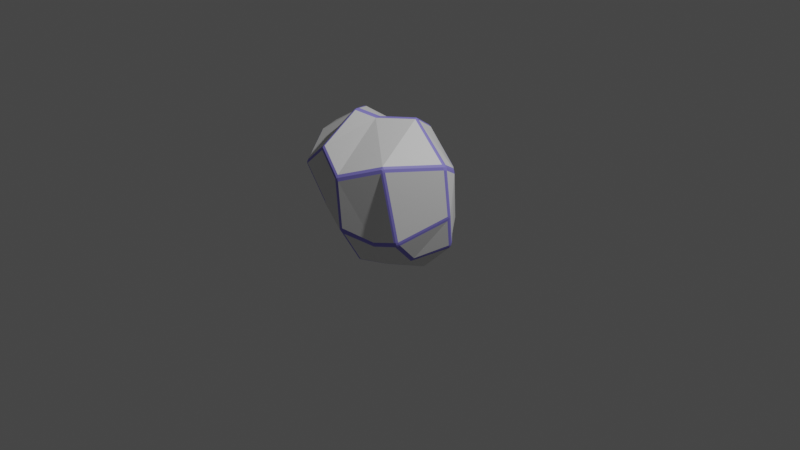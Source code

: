 # Source: stone.blend  (saved by Blender 2.93.21; exported with 4.5.12 LTS)
import bpy
from mathutils import Matrix  # noqa: F401  (used for matrix-valued properties, if any)

bpy.ops.wm.read_factory_settings(use_empty=True)
scene = bpy.context.scene
scene.name = 'Scene'

# ---- collections
col_collection = bpy.data.collections.new('Collection'); scene.collection.children.link(col_collection)

# ---- materials (node trees are filled in below, after node groups)
mat_mat_stone = bpy.data.materials.new('MAT_STONE')
mat_mat_stone.use_transparent_shadow = False
mat_mat_stone_edge = bpy.data.materials.new('MAT_STONE_EDGE')
mat_mat_stone_edge.use_transparent_shadow = False

# ---- material node trees
mat_mat_stone.use_nodes = True; mat_mat_stone.node_tree.nodes.clear()
_N = mat_mat_stone.node_tree.nodes; _L = mat_mat_stone.node_tree.links
n0 = _N.new('ShaderNodeBsdfPrincipled'); n0.name = 'Principled BSDF'; n0.location = (10, 300)
n0.distribution = 'GGX'
n0.subsurface_method = 'BURLEY'
n0.inputs[3].default_value = 1.45
n0.inputs[27].default_value = (0.0, 0.0, 0.0, 1.0)
n0.inputs[28].default_value = 1.0
n1 = _N.new('ShaderNodeOutputMaterial'); n1.name = 'Material Output'; n1.location = (300, 300)
_L.new(n0.outputs[0], n1.inputs[0])
n1.is_active_output = True
mat_mat_stone_edge.use_nodes = True; mat_mat_stone_edge.node_tree.nodes.clear()
_N = mat_mat_stone_edge.node_tree.nodes; _L = mat_mat_stone_edge.node_tree.links
n0 = _N.new('ShaderNodeBsdfPrincipled'); n0.name = 'Principled BSDF'; n0.location = (10, 300)
n0.distribution = 'GGX'
n0.subsurface_method = 'BURLEY'
n0.inputs[0].default_value = (0.2792, 0.2461, 0.8, 1.0)
n0.inputs[3].default_value = 1.45
n0.inputs[27].default_value = (0.0, 0.0, 0.0, 1.0)
n0.inputs[28].default_value = 1.0
n1 = _N.new('ShaderNodeOutputMaterial'); n1.name = 'Material Output'; n1.location = (300, 300)
_L.new(n0.outputs[0], n1.inputs[0])
n1.is_active_output = True

# ---- world
world_world = bpy.data.worlds.new('World'); scene.world = world_world
world_world.use_nodes = True; world_world.node_tree.nodes.clear()
_N = world_world.node_tree.nodes; _L = world_world.node_tree.links
n0 = _N.new('ShaderNodeOutputWorld'); n0.name = 'World Output'; n0.location = (300, 300)
n1 = _N.new('ShaderNodeBackground'); n1.name = 'Background'; n1.location = (10, 300)
n1.inputs[0].default_value = (0.05088, 0.05088, 0.05088, 1.0)
_L.new(n1.outputs[0], n0.inputs[0])
n0.is_active_output = True
world_world.color = (0.05088, 0.05088, 0.05088)
world_world.use_sun_shadow = False
world_world.sun_shadow_jitter_overblur = 0.0

# ---- cameras
cam_camera = bpy.data.cameras.new('Camera')
cam_camera.clip_end = 100.0
cam_camera.ortho_scale = 7.314

# ---- lights
light_light = bpy.data.lights.new('Light', 'POINT')
light_light.transmission_factor = 0.0
light_light.energy = 1000.0
light_light.shadow_soft_size = 0.1
light_light.shadow_maximum_resolution = 0.006
light_light.use_absolute_resolution = True

# ---- meshes
me_cube_001 = bpy.data.meshes.new('Cube.001')
me_cube_001.from_pydata([(0.1461, 0.6786, -0.4298), (-1.212, -0.4952, -0.245), (-1.435, 0.5479, -0.1441), (-1.535, 0.4144, -0.1224), (-1.527, 0.4647, -0.1136), (0.4165, 0.1822, 1.536), (0.3322, 0.1737, 1.561), (0.4133, 0.1011, 1.565), (0.3714, 0.1813, 1.556), (0.3897, 0.1523, 1.566), (0.3736, 0.1367, 1.572), (0.4189, 0.1437, 1.559), (-1.882, -0.2965, 0.07661), (-1.851, -0.2266, 0.01869), (-1.834, -0.2653, 0.00412), (-1.829, -0.2991, 0.009523), (-1.841, -0.3204, 0.0401), (-1.864, -0.3202, 0.0619), (-1.87, -0.2713, 0.03943), (-2.017, 0.1612, 0.1681), (-2.064, 0.1277, 0.2401), (-2.07, 0.1538, 0.2994), (-2.028, 0.2173, 0.2348), (-2.047, 0.1435, 0.1992), (-2.057, 0.1725, 0.2257), (-2.07, 0.1401, 0.2687), (-2.056, 0.1906, 0.267), (-2.029, 0.1954, 0.1955), (-1.878, -0.2903, 1.279), (-1.876, -0.1933, 1.263), (-1.877, -0.2406, 1.281), (-2.062, -0.5351, 1.085), (-2.024, -0.5205, 1.166), (-2.068, -0.4846, 1.11), (-2.054, -0.5385, 1.132), (-2.059, -0.5248, 1.129), (-2.046, -0.5053, 1.148), (-2.068, -0.5109, 1.097), (-1.969, 0.3243, 0.7004), (-2.01, 0.2516, 0.7449), (-1.998, 0.2913, 0.721), (-1.485, 0.4597, 1.282), (-1.417, 0.5352, 1.215), (-1.506, 0.5145, 1.185), (-1.451, 0.503, 1.255), (-1.474, 0.5071, 1.24), (-1.463, 0.5298, 1.202), (-1.501, 0.4913, 1.237), (-1.231, 0.8394, 0.5606), (-1.299, 0.8269, 0.4892), (-1.266, 0.8437, 0.5196), (-0.9958, 1.16, 0.038), (-0.9148, 1.21, 0.08034), (-0.9602, 1.194, 0.0581), (-0.5357, 1.319, -0.0558), (-0.4094, 1.313, -0.06077), (-0.5264, 1.293, -0.1231), (-0.4722, 1.322, -0.05822), (-0.4975, 1.319, -0.0879), (-0.4673, 1.309, -0.09837), (-0.5351, 1.315, -0.09249), (-0.09624, 0.7501, 1.278), (-0.04236, 0.8001, 1.232), (-0.1272, 0.8143, 1.215), (-0.07057, 0.7765, 1.263), (-0.08923, 0.7938, 1.251), (-0.08348, 0.8131, 1.228), (-0.1139, 0.7865, 1.252), (0.05171, 1.278, 0.5482), (0.1414, 1.274, 0.5237), (0.1002, 1.286, 0.539), (0.6087, 0.9524, -0.1757), (0.6522, 0.9679, -0.09868), (0.6391, 0.9674, -0.1434), (0.7098, 0.7443, 0.7607), (0.72, 0.7845, 0.6695), (0.6872, 0.8037, 0.7116), (0.6828, 0.7735, 0.75), (0.7188, 0.7675, 0.7181), (1.2, 0.4751, 0.8926), (1.24, 0.4866, 0.8097), (1.227, 0.4848, 0.855), (1.48, 0.1211, 0.9877), (1.41, 0.1407, 1.054), (1.403, 0.05487, 1.079), (1.466, 0.0569, 1.003), (1.45, 0.1354, 1.024), (1.457, 0.09534, 1.039), (1.41, 0.09889, 1.074), (1.441, 0.05191, 1.047), (1.482, 0.09343, 0.9954), (1.6, 0.1439, 0.3341), (1.589, 0.08117, 0.3279), (1.577, 0.08869, 0.2572), (1.603, 0.1171, 0.3329), (1.601, 0.1103, 0.3066), (1.587, 0.08256, 0.2914), (1.602, 0.1197, 0.2991), (0.776, -0.8946, 1.16), (0.7819, -0.9392, 1.072), (0.8468, -0.8835, 1.084), (0.7846, -0.9286, 1.125), (0.8043, -0.9192, 1.117), (0.815, -0.9203, 1.078), (0.8185, -0.8931, 1.128), (1.027, -0.8097, 0.05485), (1.016, -0.7696, -0.0235), (1.101, -0.712, 0.002192), (1.094, -0.753, 0.06226), (1.023, -0.7964, 0.01101), (1.065, -0.7752, 0.01848), (1.062, -0.7459, -0.01694), (1.102, -0.7349, 0.03126), (1.061, -0.7904, 0.05853), (0.4286, -0.883, -0.1065), (0.4634, -0.9191, -0.02684), (0.4495, -0.9067, -0.07114), (-0.1112, -1.394, 0.9429), (-0.02852, -1.386, 0.9176), (-0.07009, -1.361, 1.004), (-0.06589, -1.397, 0.9282), (-0.06487, -1.395, 0.9624), (-0.04435, -1.386, 0.9687), (-0.09009, -1.39, 0.9801), (-0.08418, -1.244, 0.08532), (-0.08025, -1.291, 0.1842), (-0.1671, -1.292, 0.1507), (-0.07988, -1.272, 0.1324), (-0.1102, -1.286, 0.1398), (-0.1197, -1.299, 0.1678), (-0.1244, -1.271, 0.1135), (-0.7396, -1.237, 1.283), (-0.7988, -1.235, 1.274), (-0.7805, -1.271, 1.221), (-0.7658, -1.238, 1.283), (-0.7694, -1.262, 1.264), (-0.792, -1.264, 1.249), (-0.7595, -1.267, 1.259), (-1.18, -1.018, 0.3293), (-1.237, -0.9666, 0.2643), (-1.204, -0.9687, 0.2413), (-1.164, -0.996, 0.2469), (-1.155, -1.017, 0.2713), (-1.162, -1.018, 0.302), (-1.206, -0.9971, 0.2887), (-1.562, -1.159, 0.8663), (-1.597, -1.118, 0.9108), (-1.641, -1.115, 0.831), (-1.581, -1.15, 0.8911), (-1.61, -1.143, 0.8717), (-1.629, -1.126, 0.8762), (-1.603, -1.143, 0.846), (1.049, 0.5677, -0.327), (1.002, 0.5355, -0.4084), (1.031, 0.5599, -0.3767), (-1.177, 0.5836, -0.3528), (-1.103, 0.6987, -0.3478), (-1.144, 0.6441, -0.3572), (1.485, 0.2017, -0.1708), (1.452, 0.2378, -0.227), (1.501, 0.2662, -0.1354), (1.473, 0.2163, -0.1994), (1.493, 0.2413, -0.182), (1.483, 0.2589, -0.1883), (1.505, 0.2386, -0.1526), (0.8123, 0.02681, -0.6011), (0.7614, 0.09603, -0.6165), (0.813, 0.1077, -0.6066), (0.8346, 0.07711, -0.6007), (0.7893, 0.06342, -0.6159), (-0.09113, -0.1968, -0.685), (-0.05993, -0.2698, -0.6661), (-0.1633, -0.2549, -0.6733), (-0.07538, -0.2325, -0.6839), (-0.1047, -0.2413, -0.6845), (-0.1106, -0.2653, -0.6769), (-0.1299, -0.2269, -0.684), (1.045, -0.3411, -0.3117), (0.9568, -0.3569, -0.3702), (1.004, -0.3578, -0.3448), (-1.053, 0.1197, -0.4643), (-0.9614, 0.1685, -0.485), (-1.011, 0.1437, -0.4801), (-0.2772, -0.8012, -0.4634), (-0.1794, -0.8206, -0.452), (-0.2275, -0.812, -0.4668), (-0.7246, 0.6176, 1.144), (-0.6776, 0.5549, 1.207), (-0.7036, 0.5899, 1.18), (-1.198, 0.003489, 1.529), (-1.223, -0.09665, 1.528), (-1.211, -0.04498, 1.539), (-0.3407, -0.2201, 1.558), (-0.3365, -0.3256, 1.556), (-0.3404, -0.2752, 1.566), (-0.7717, -0.516, 1.642), (-0.7844, -0.4217, 1.65), (-0.8317, -0.5089, 1.635), (-0.7763, -0.4693, 1.653), (-0.7953, -0.482, 1.653), (-0.8099, -0.464, 1.651), (-0.7985, -0.515, 1.643)], [], [(98, 7, 193), (155, 180, 3), (41, 29, 189), (32, 146, 190), (63, 68, 186), (31, 20, 12), (72, 69, 76, 75), (62, 5, 74, 77), (106, 114, 171), (98, 193, 119), (117, 133, 138, 143), (2, 38, 49), (41, 189, 187), (49, 51, 2), (180, 14, 13, 3), (28, 32, 190), (192, 6, 187), (80, 72, 75), (160, 152, 80), (82, 91, 80), (85, 108, 92), (91, 160, 80), (71, 153, 0), (93, 177, 158), (115, 105, 99), (100, 108, 85), (171, 165, 178), (107, 177, 93), (106, 171, 178), (124, 184, 114), (166, 170, 0), (118, 125, 115), (79, 74, 5), (99, 118, 115), (141, 140, 1, 183), (143, 142, 126, 117), (153, 167, 166, 0), (180, 172, 1), (189, 192, 187), (68, 54, 52), (183, 1, 172), (178, 165, 168, 159), (38, 43, 49), (131, 193, 195), (29, 41, 39), (159, 168, 167, 153), (6, 61, 187), (5, 83, 79), (196, 192, 189), (48, 42, 186), (0, 56, 71), (39, 33, 29), (180, 1, 15, 14), (21, 33, 39), (48, 186, 68), (72, 55, 69), (77, 76, 69, 62), (51, 56, 156), (52, 48, 68), (0, 181, 156), (170, 181, 0), (72, 80, 152), (156, 56, 0), (1, 140, 139, 16, 15), (51, 156, 2), (2, 22, 38), (84, 7, 98), (139, 147, 17, 16), (31, 12, 17, 147), (146, 197, 190), (133, 145, 138), (183, 126, 142, 141), (131, 119, 193), (146, 132, 197), (114, 184, 171), (5, 8, 9, 11), (6, 10, 9, 8), (7, 11, 9, 10), (12, 18, 13, 14, 15, 16, 17), (19, 23, 24, 27), (20, 25, 24, 23), (21, 26, 24, 25), (22, 27, 24, 26), (31, 34, 35, 37), (32, 36, 35, 34), (33, 37, 35, 36), (41, 44, 45, 47), (42, 46, 45, 44), (43, 47, 45, 46), (54, 57, 58, 60), (55, 59, 58, 57), (56, 60, 58, 59), (61, 64, 65, 67), (62, 66, 65, 64), (63, 67, 65, 66), (74, 78, 75, 76, 77), (82, 86, 87, 90), (83, 88, 87, 86), (84, 89, 87, 88), (85, 90, 87, 89), (91, 94, 95, 97), (92, 96, 95, 94), (93, 97, 95, 96), (98, 101, 102, 104), (99, 103, 102, 101), (100, 104, 102, 103), (105, 109, 110, 113), (106, 111, 110, 109), (107, 112, 110, 111), (108, 113, 110, 112), (117, 120, 121, 123), (118, 122, 121, 120), (119, 123, 121, 122), (124, 127, 128, 130), (125, 129, 128, 127), (126, 130, 128, 129), (131, 134, 135, 137), (132, 136, 135, 134), (133, 137, 135, 136), (138, 144, 139, 140, 141, 142, 143), (145, 148, 149, 151), (146, 150, 149, 148), (147, 151, 149, 150), (158, 161, 162, 164), (159, 163, 162, 161), (160, 164, 162, 163), (165, 169, 166, 167, 168), (170, 173, 174, 176), (171, 175, 174, 173), (172, 176, 174, 175), (195, 198, 199, 201), (196, 200, 199, 198), (197, 201, 199, 200), (19, 13, 18, 23), (23, 18, 12, 20), (39, 41, 47, 40), (40, 47, 43, 38), (74, 79, 81, 78), (78, 81, 80, 75), (160, 91, 97, 164), (164, 97, 93, 158), (91, 82, 90, 94), (94, 90, 85, 92), (83, 5, 11, 88), (88, 11, 7, 84), (84, 98, 104, 89), (89, 104, 100, 85), (108, 100, 103, 113), (113, 103, 99, 105), (115, 125, 127, 116), (116, 127, 124, 114), (119, 131, 137, 123), (123, 137, 133, 117), (72, 152, 154, 73), (73, 154, 153, 71), (6, 192, 194, 10), (10, 194, 193, 7), (192, 196, 198, 194), (194, 198, 195, 193), (69, 55, 57, 70), (70, 57, 54, 68), (49, 43, 46, 50), (50, 46, 42, 48), (172, 180, 182, 176), (176, 182, 181, 170), (20, 31, 37, 25), (25, 37, 33, 21), (63, 186, 188, 67), (67, 188, 187, 61), (38, 22, 26, 40), (40, 26, 21, 39), (117, 126, 129, 120), (120, 129, 125, 118), (145, 133, 136, 148), (148, 136, 132, 146), (71, 56, 59, 73), (73, 59, 55, 72), (170, 166, 169, 173), (173, 169, 165, 171), (56, 51, 53, 60), (60, 53, 52, 54), (3, 19, 27, 4), (4, 27, 22, 2), (98, 119, 122, 101), (101, 122, 118, 99), (196, 189, 191, 200), (200, 191, 190, 197), (197, 132, 134, 201), (201, 134, 131, 195), (184, 124, 130, 185), (185, 130, 126, 183), (62, 69, 70, 66), (66, 70, 68, 63), (114, 106, 109, 116), (116, 109, 105, 115), (51, 49, 50, 53), (53, 50, 48, 52), (2, 156, 157, 4), (4, 157, 155, 3), (32, 28, 30, 36), (36, 30, 29, 33), (82, 80, 81, 86), (86, 81, 79, 83), (92, 108, 112, 96), (96, 112, 107, 93), (158, 177, 179, 161), (161, 179, 178, 159), (177, 107, 111, 179), (179, 111, 106, 178), (159, 153, 154, 163), (163, 154, 152, 160), (183, 172, 175, 185), (185, 175, 171, 184), (156, 181, 182, 157), (157, 182, 180, 155), (28, 190, 191, 30), (30, 191, 189, 29), (61, 6, 8, 64), (64, 8, 5, 62), (41, 187, 188, 44), (44, 188, 186, 42), (31, 147, 150, 34), (34, 150, 146, 32), (147, 139, 144, 151), (151, 144, 138, 145), (19, 3, 13)])
me_cube_001.polygons.foreach_set('material_index', [0, 0, 0, 0, 0, 0, 0, 0, 0, 0, 0, 0, 0, 0, 0, 0, 0, 0, 0, 0, 0, 0, 0, 0, 0, 0, 0, 0, 0, 0, 0, 0, 0, 0, 0, 0, 0, 0, 0, 0, 0, 0, 0, 0, 0, 0, 0, 0, 0, 0, 0, 0, 0, 0, 0, 0, 0, 0, 0, 0, 0, 0, 0, 0, 0, 0, 0, 0, 0, 0, 0, 0, 0, 0, 0, 1, 1, 1, 1, 1, 1, 1, 1, 1, 1, 1, 1, 1, 1, 1, 1, 1, 1, 1, 1, 1, 1, 1, 1, 1, 1, 1, 1, 1, 1, 1, 1, 1, 1, 1, 1, 1, 1, 1, 1, 1, 1, 1, 1, 1, 1, 1, 1, 1, 1, 1, 1, 1, 1, 1, 1, 1, 1, 1, 1, 1, 1, 1, 1, 1, 1, 1, 1, 1, 1, 1, 1, 1, 1, 1, 1, 1, 1, 1, 1, 1, 1, 1, 1, 1, 1, 1, 1, 1, 1, 1, 1, 1, 1, 1, 1, 1, 1, 1, 1, 1, 1, 1, 1, 1, 1, 1, 1, 1, 1, 1, 1, 1, 1, 1, 1, 1, 1, 1, 1, 1, 1, 1, 1, 1, 1, 1, 1, 1, 1, 1, 1, 1, 1, 1, 1, 1, 1, 1, 1, 1, 1, 1, 1, 1, 1, 1, 1, 1, 1, 0])
_uv = me_cube_001.uv_layers.new(name='UVMap')
_uv.uv.foreach_set('vector', [0.5187, 0.006368, 0.6466, 0.1312, 0.5461, 0.1977, 0.1615, 0.07975, 0.09554, 0.1206, 0.1315, 0.04538, 0.5436, 0.4195, 0.4386, 0.4194, 0.5274, 0.3409, 0.382, 0.414, 0.3179, 0.3109, 0.5137, 0.336, 0.9046, 0.7765, 0.8104, 0.8605, 0.8902, 0.6929, 0.3911, 0.4317, 0.5593, 0.4195, 0.547, 0.4775, 0.2831, 0.6714, 0.2043, 0.7815, 0.1526, 0.6764, 0.158, 0.6693, 0.07978, 0.7871, 0.005517, 0.6847, 0.1426, 0.6699, 0.1456, 0.6756, 0.9359, 0.4318, 0.9961, 0.4719, 1.0, 0.6238, 0.5187, 0.006368, 0.5461, 0.1977, 0.3955, 0.08432, 0.3453, 0.7646, 0.316, 0.6531, 0.4557, 0.6126, 0.4595, 0.616, 0.6888, 0.6319, 0.8168, 0.5372, 0.7938, 0.6691, 0.9097, 0.7099, 0.9336, 0.6238, 0.9972, 0.6595, 0.7938, 0.6691, 0.7301, 0.7469, 0.6888, 0.6319, 0.09554, 0.1206, 0.02639, 0.0454, 0.03186, 0.0413, 0.1315, 0.04538, 0.4281, 0.4116, 0.382, 0.414, 0.5137, 0.336, 0.5587, 0.2068, 0.6497, 0.1481, 0.6014, 0.3194, 0.1204, 0.5804, 0.2831, 0.6714, 0.158, 0.6693, 0.254, 0.501, 0.299, 0.5798, 0.1204, 0.5804, 0.07701, 0.5238, 0.1767, 0.4913, 0.1204, 0.5804, 0.7031, 0.3295, 0.8469, 0.1872, 0.8102, 0.3406, 0.1767, 0.4913, 0.254, 0.501, 0.1204, 0.5804, 0.3059, 0.3206, 0.2534, 0.3935, 0.233, 0.2618, 0.8214, 0.3399, 0.9071, 0.2319, 0.8888, 0.3429, 0.8574, 0.1053, 0.8475, 0.1736, 0.6855, 0.1396, 0.6841, 0.1529, 0.8469, 0.1872, 0.7031, 0.3295, 0.07649, 0.2791, 0.1627, 0.3894, 0.1255, 0.4395, 0.8565, 0.1927, 0.9071, 0.2319, 0.8214, 0.3399, 0.9359, 0.4318, 1.0, 0.6238, 0.9097, 0.5109, 0.4733, 0.7892, 0.5802, 0.7681, 0.5303, 0.8452, 0.1695, 0.3776, 0.08457, 0.2698, 0.233, 0.2618, 0.7046, 0.004926, 0.8203, 0.007744, 0.8574, 0.1053, 0.1076, 0.587, 0.1426, 0.6699, 0.005517, 0.6847, 0.6855, 0.1396, 0.7046, 0.004926, 0.8574, 0.1053, 0.4687, 0.6163, 0.4716, 0.6092, 0.576, 0.5954, 0.583, 0.7536, 0.4595, 0.616, 0.4637, 0.618, 0.4603, 0.7782, 0.3453, 0.7646, 0.2534, 0.3935, 0.174, 0.3847, 0.1695, 0.3776, 0.233, 0.2618, 0.6565, 0.5867, 0.6565, 0.7426, 0.576, 0.5954, 0.5274, 0.3409, 0.5587, 0.2068, 0.6014, 0.3194, 0.8104, 0.8605, 0.7181, 0.8145, 0.7377, 0.7605, 0.583, 0.7536, 0.576, 0.5954, 0.6565, 0.7426, 0.1255, 0.4395, 0.1627, 0.3894, 0.1709, 0.3897, 0.2405, 0.481, 0.8168, 0.5372, 0.8958, 0.5998, 0.7938, 0.6691, 0.3891, 0.1812, 0.5461, 0.1977, 0.5019, 0.2398, 0.8929, 0.4764, 0.9097, 0.5939, 0.8222, 0.5236, 0.2405, 0.481, 0.1709, 0.3897, 0.174, 0.3847, 0.2534, 0.3935, 0.6497, 0.1481, 0.6682, 0.2561, 0.6014, 0.3194, 0.005517, 0.6847, 0.06829, 0.5365, 0.1076, 0.587, 0.513, 0.2491, 0.5587, 0.2068, 0.5274, 0.3409, 0.9972, 0.7983, 0.9205, 0.7176, 0.9964, 0.6752, 0.233, 0.2618, 0.3042, 0.1398, 0.3059, 0.3206, 0.8222, 0.5236, 0.8629, 0.4246, 0.8929, 0.4764, 0.6565, 0.5867, 0.576, 0.5954, 0.556, 0.4874, 0.5595, 0.4848, 0.7505, 0.513, 0.8629, 0.4246, 0.8222, 0.5236, 0.805, 0.6764, 0.8902, 0.6929, 0.8104, 0.8605, 0.2831, 0.6714, 0.3003, 0.8407, 0.2043, 0.7815, 0.1456, 0.6756, 0.1526, 0.6764, 0.2043, 0.7815, 0.07978, 0.7871, 0.7301, 0.7469, 0.707, 0.8134, 0.6597, 0.6871, 0.7377, 0.7605, 0.805, 0.6764, 0.8104, 0.8605, 0.233, 0.2618, 0.1058, 0.1303, 0.1816, 0.08392, 0.08457, 0.2698, 0.1058, 0.1303, 0.233, 0.2618, 0.2831, 0.6714, 0.1204, 0.5804, 0.299, 0.5798, 0.1816, 0.08392, 0.3042, 0.1398, 0.233, 0.2618, 0.576, 0.5954, 0.4716, 0.6092, 0.4685, 0.6035, 0.5501, 0.4861, 0.556, 0.4874, 0.7301, 0.7469, 0.6597, 0.6871, 0.6888, 0.6319, 0.6888, 0.6319, 0.7418, 0.5258, 0.8168, 0.5372, 0.6665, 0.0, 0.6466, 0.1312, 0.5187, 0.006368, 0.4685, 0.6035, 0.3788, 0.5362, 0.5471, 0.4821, 0.5501, 0.4861, 0.3911, 0.4317, 0.547, 0.4775, 0.5471, 0.4821, 0.3788, 0.5362, 0.3179, 0.3109, 0.4984, 0.2485, 0.5137, 0.336, 0.316, 0.6531, 0.3707, 0.5488, 0.4557, 0.6126, 0.583, 0.7536, 0.4603, 0.7782, 0.4637, 0.618, 0.4687, 0.6163, 0.3891, 0.1812, 0.3955, 0.08432, 0.5461, 0.1977, 0.3179, 0.3109, 0.3849, 0.1895, 0.4984, 0.2485, 0.03818, 0.4022, 0.002325, 0.3003, 0.07649, 0.2791, 0.005517, 0.6847, 0.002893, 0.6911, 0.0, 0.6866, 0.0005517, 0.6818, 0.6497, 0.1481, 0.6488, 0.1394, 0.6513, 0.1386, 0.6527, 0.1435, 0.6466, 0.1312, 0.6515, 0.134, 0.6513, 0.1386, 0.6488, 0.1394, 0.547, 0.4775, 0.5541, 0.479, 0.5606, 0.4796, 0.5595, 0.4848, 0.556, 0.4874, 0.5501, 0.4861, 0.5471, 0.4821, 0.7301, 0.5214, 0.7346, 0.5156, 0.7394, 0.5176, 0.7352, 0.5237, 0.7407, 0.5114, 0.7454, 0.5118, 0.7394, 0.5176, 0.7346, 0.5156, 0.7505, 0.513, 0.7463, 0.5192, 0.7394, 0.5176, 0.7454, 0.5118, 0.7418, 0.5258, 0.7352, 0.5237, 0.7394, 0.5176, 0.7463, 0.5192, 0.3911, 0.4317, 0.3845, 0.4314, 0.386, 0.4298, 0.3914, 0.4289, 0.382, 0.414, 0.381, 0.4184, 0.3763, 0.4188, 0.3752, 0.4169, 0.8629, 0.4246, 0.8602, 0.4216, 0.8649, 0.4203, 0.8683, 0.4237, 0.9097, 0.5939, 0.9065, 0.6029, 0.9042, 0.6013, 0.9035, 0.5967, 0.9205, 0.7176, 0.9174, 0.7224, 0.9132, 0.7174, 0.9141, 0.7134, 0.8958, 0.5998, 0.9035, 0.5967, 0.9042, 0.6013, 0.8987, 0.6057, 0.301, 0.858, 0.3009, 0.8499, 0.3056, 0.8521, 0.3065, 0.8566, 0.3003, 0.8407, 0.3065, 0.847, 0.3056, 0.8521, 0.3009, 0.8499, 0.3042, 0.1398, 0.3084, 0.1383, 0.3109, 0.1436, 0.3105, 0.1481, 0.07133, 0.7914, 0.07438, 0.7898, 0.07713, 0.7933, 0.07686, 0.796, 0.07978, 0.7871, 0.08125, 0.7935, 0.07713, 0.7933, 0.07438, 0.7898, 0.08368, 0.799, 0.07686, 0.796, 0.07713, 0.7933, 0.08125, 0.7935, 0.1426, 0.6699, 0.1499, 0.6694, 0.158, 0.6693, 0.1526, 0.6764, 0.1456, 0.6756, 0.07701, 0.5238, 0.07228, 0.53, 0.06841, 0.5262, 0.07477, 0.5215, 0.06829, 0.5365, 0.06367, 0.5336, 0.06841, 0.5262, 0.07228, 0.53, 0.6908, 0.3237, 0.6961, 0.3268, 0.6975, 0.3336, 0.6919, 0.3298, 0.7031, 0.3295, 0.7045, 0.3356, 0.6975, 0.3336, 0.6961, 0.3268, 0.8095, 0.3495, 0.8096, 0.3464, 0.8138, 0.3453, 0.815, 0.3464, 0.8102, 0.3406, 0.816, 0.3404, 0.8138, 0.3453, 0.8096, 0.3464, 0.8214, 0.3399, 0.815, 0.3464, 0.8138, 0.3453, 0.816, 0.3404, 0.6718, 0.1451, 0.6772, 0.1415, 0.6787, 0.1445, 0.6771, 0.1492, 0.6855, 0.1396, 0.6848, 0.1452, 0.6787, 0.1445, 0.6772, 0.1415, 0.6841, 0.1529, 0.6771, 0.1492, 0.6787, 0.1445, 0.6848, 0.1452, 0.8475, 0.1736, 0.8545, 0.1747, 0.8536, 0.1814, 0.8472, 0.1794, 0.86, 0.1771, 0.8593, 0.1846, 0.8536, 0.1814, 0.8545, 0.1747, 0.8565, 0.1927, 0.8519, 0.1901, 0.8536, 0.1814, 0.8593, 0.1846, 0.8469, 0.1872, 0.8472, 0.1794, 0.8536, 0.1814, 0.8519, 0.1901, 0.3453, 0.7646, 0.3472, 0.7716, 0.3428, 0.7704, 0.3407, 0.7659, 0.7046, 0.004926, 0.6964, 0.003732, 0.6973, 0.0005713, 0.7027, 0.0, 0.3955, 0.08432, 0.3888, 0.08495, 0.3884, 0.08138, 0.3914, 0.07929, 0.4733, 0.7892, 0.4646, 0.7899, 0.4624, 0.7862, 0.4671, 0.7843, 0.8203, 0.007744, 0.8227, 0.002876, 0.8272, 0.005202, 0.8286, 0.009801, 0.4603, 0.7782, 0.4671, 0.7843, 0.4624, 0.7862, 0.4576, 0.7847, 0.3891, 0.1812, 0.3873, 0.1846, 0.3827, 0.1834, 0.3823, 0.1818, 0.3849, 0.1895, 0.3798, 0.1865, 0.3827, 0.1834, 0.3873, 0.1846, 0.316, 0.6531, 0.3113, 0.6544, 0.3109, 0.6525, 0.3127, 0.65, 0.4557, 0.6126, 0.4629, 0.609, 0.4685, 0.6035, 0.4716, 0.6092, 0.4687, 0.6163, 0.4637, 0.618, 0.4595, 0.616, 0.3707, 0.5488, 0.368, 0.5447, 0.3711, 0.541, 0.3746, 0.5427, 0.3179, 0.3109, 0.3121, 0.3151, 0.3109, 0.3111, 0.3135, 0.3064, 0.3788, 0.5362, 0.3746, 0.5427, 0.3711, 0.541, 0.3719, 0.537, 0.8888, 0.3429, 0.8934, 0.3434, 0.8908, 0.3485, 0.8862, 0.3495, 0.2405, 0.481, 0.2468, 0.4855, 0.245, 0.4881, 0.2397, 0.4862, 0.254, 0.501, 0.2556, 0.4977, 0.2603, 0.4987, 0.262, 0.5012, 0.1627, 0.3894, 0.1661, 0.3835, 0.1695, 0.3776, 0.174, 0.3847, 0.1709, 0.3897, 0.08457, 0.2698, 0.08026, 0.2742, 0.0776, 0.2704, 0.07852, 0.266, 0.07649, 0.2791, 0.07426, 0.2712, 0.0776, 0.2704, 0.08026, 0.2742, 0.07346, 0.2632, 0.07852, 0.266, 0.0776, 0.2704, 0.07426, 0.2712, 0.5019, 0.2398, 0.5082, 0.2441, 0.5054, 0.2456, 0.5004, 0.2435, 0.513, 0.2491, 0.5065, 0.249, 0.5054, 0.2456, 0.5082, 0.2441, 0.4984, 0.2485, 0.5004, 0.2435, 0.5054, 0.2456, 0.5065, 0.249, 0.5719, 0.4266, 0.5606, 0.4796, 0.5541, 0.479, 0.5662, 0.4224, 0.5662, 0.4224, 0.5541, 0.479, 0.547, 0.4775, 0.5593, 0.4195, 0.8222, 0.5236, 0.9097, 0.5939, 0.9035, 0.5967, 0.8193, 0.53, 0.8193, 0.53, 0.9035, 0.5967, 0.8958, 0.5998, 0.8168, 0.5372, 0.1426, 0.6699, 0.1076, 0.587, 0.1135, 0.5832, 0.1499, 0.6694, 0.1499, 0.6694, 0.1135, 0.5832, 0.1204, 0.5804, 0.158, 0.6693, 0.254, 0.501, 0.1767, 0.4913, 0.1811, 0.4881, 0.2556, 0.4977, 0.8862, 0.3495, 0.815, 0.3464, 0.8214, 0.3399, 0.8888, 0.3429, 0.8095, 0.3495, 0.7058, 0.3388, 0.7045, 0.3356, 0.8096, 0.3464, 0.8096, 0.3464, 0.7045, 0.3356, 0.7031, 0.3295, 0.8102, 0.3406, 0.06829, 0.5365, 0.005517, 0.6847, 0.0005517, 0.6818, 0.06367, 0.5336, 0.6718, 0.002725, 0.6515, 0.134, 0.6466, 0.1312, 0.6665, 0.0, 0.6908, 0.3237, 0.6718, 0.1451, 0.6771, 0.1492, 0.6961, 0.3268, 0.6961, 0.3268, 0.6771, 0.1492, 0.6841, 0.1529, 0.7031, 0.3295, 0.8469, 0.1872, 0.6841, 0.1529, 0.6848, 0.1452, 0.8472, 0.1794, 0.8472, 0.1794, 0.6848, 0.1452, 0.6855, 0.1396, 0.8475, 0.1736, 0.8574, 0.1053, 0.8203, 0.007744, 0.8286, 0.009801, 0.8644, 0.1053, 0.8644, 0.1053, 0.8286, 0.009801, 0.8361, 0.01262, 0.87, 0.106, 0.3955, 0.08432, 0.3891, 0.1812, 0.3823, 0.1818, 0.3888, 0.08495, 0.3407, 0.7659, 0.3113, 0.6544, 0.316, 0.6531, 0.3453, 0.7646, 0.2831, 0.6714, 0.299, 0.5798, 0.3065, 0.5802, 0.29, 0.6718, 0.3109, 0.3251, 0.2598, 0.3973, 0.2534, 0.3935, 0.3059, 0.3206, 0.6497, 0.1481, 0.5587, 0.2068, 0.5527, 0.2022, 0.6488, 0.1394, 0.6488, 0.1394, 0.5527, 0.2022, 0.5461, 0.1977, 0.6466, 0.1312, 0.5587, 0.2068, 0.513, 0.2491, 0.5082, 0.2441, 0.5527, 0.2022, 0.5527, 0.2022, 0.5082, 0.2441, 0.5019, 0.2398, 0.5461, 0.1977, 0.2043, 0.7815, 0.3003, 0.8407, 0.3009, 0.8499, 0.2028, 0.7884, 0.2028, 0.7884, 0.3009, 0.8499, 0.301, 0.858, 0.2016, 0.7944, 0.7938, 0.6691, 0.8958, 0.5998, 0.8987, 0.6057, 0.7988, 0.674, 0.7988, 0.674, 0.8987, 0.6057, 0.9009, 0.6109, 0.805, 0.6764, 0.07346, 0.2632, 0.09554, 0.1206, 0.1002, 0.1247, 0.07852, 0.266, 0.07852, 0.266, 0.1002, 0.1247, 0.1058, 0.1303, 0.08457, 0.2698, 0.7407, 0.5114, 0.8578, 0.4195, 0.8602, 0.4216, 0.7454, 0.5118, 0.7454, 0.5118, 0.8602, 0.4216, 0.8629, 0.4246, 0.7505, 0.513, 0.9046, 0.7765, 0.8902, 0.6929, 0.8952, 0.6912, 0.9097, 0.774, 0.6693, 0.2618, 0.6018, 0.3261, 0.6014, 0.3194, 0.6682, 0.2561, 0.8168, 0.5372, 0.7418, 0.5258, 0.7463, 0.5192, 0.8193, 0.53, 0.8193, 0.53, 0.7463, 0.5192, 0.7505, 0.513, 0.8222, 0.5236, 0.3453, 0.7646, 0.4603, 0.7782, 0.4576, 0.7847, 0.3472, 0.7716, 0.7027, 0.0, 0.8227, 0.002876, 0.8203, 0.007744, 0.7046, 0.004926, 0.3707, 0.5488, 0.316, 0.6531, 0.3127, 0.65, 0.368, 0.5447, 0.3135, 0.3064, 0.3798, 0.1865, 0.3849, 0.1895, 0.3179, 0.3109, 0.3059, 0.3206, 0.3042, 0.1398, 0.3105, 0.1481, 0.3109, 0.3251, 0.29, 0.6718, 0.3065, 0.847, 0.3003, 0.8407, 0.2831, 0.6714, 0.08457, 0.2698, 0.1695, 0.3776, 0.1661, 0.3835, 0.08026, 0.2742, 0.08026, 0.2742, 0.1661, 0.3835, 0.1627, 0.3894, 0.07649, 0.2791, 0.707, 0.8134, 0.7301, 0.7469, 0.734, 0.7542, 0.7123, 0.8146, 0.7123, 0.8146, 0.734, 0.7542, 0.7377, 0.7605, 0.7181, 0.8145, 0.6894, 0.6054, 0.7301, 0.5214, 0.7352, 0.5237, 0.6919, 0.6121, 0.6919, 0.6121, 0.7352, 0.5237, 0.7418, 0.5258, 0.6888, 0.6319, 0.5187, 0.006368, 0.3955, 0.08432, 0.3914, 0.07929, 0.5124, 0.002871, 0.6772, 0.1415, 0.6964, 0.003732, 0.7046, 0.004926, 0.6855, 0.1396, 0.513, 0.2491, 0.5274, 0.3409, 0.5216, 0.3385, 0.5065, 0.249, 0.5065, 0.249, 0.5216, 0.3385, 0.5137, 0.336, 0.4984, 0.2485, 0.4984, 0.2485, 0.3849, 0.1895, 0.3873, 0.1846, 0.5004, 0.2435, 0.5004, 0.2435, 0.3873, 0.1846, 0.3891, 0.1812, 0.5019, 0.2398, 0.5802, 0.7681, 0.4733, 0.7892, 0.4671, 0.7843, 0.5827, 0.7614, 0.5827, 0.7614, 0.4671, 0.7843, 0.4603, 0.7782, 0.583, 0.7536, 0.07978, 0.7871, 0.2043, 0.7815, 0.2028, 0.7884, 0.08125, 0.7935, 0.08125, 0.7935, 0.2028, 0.7884, 0.2016, 0.7944, 0.08368, 0.799, 0.9961, 0.4719, 0.9359, 0.4318, 0.9384, 0.4252, 0.9971, 0.4646, 0.9971, 0.4646, 0.9384, 0.4252, 0.9425, 0.4195, 1.0, 0.4582, 0.7301, 0.7469, 0.7938, 0.6691, 0.7988, 0.674, 0.734, 0.7542, 0.734, 0.7542, 0.7988, 0.674, 0.805, 0.6764, 0.7377, 0.7605, 0.6888, 0.6319, 0.6597, 0.6871, 0.6571, 0.6766, 0.6919, 0.6121, 0.6919, 0.6121, 0.6571, 0.6766, 0.6565, 0.666, 0.6894, 0.6054, 0.382, 0.414, 0.4281, 0.4116, 0.4343, 0.4155, 0.381, 0.4184, 0.8683, 0.4237, 0.8947, 0.4704, 0.8929, 0.4764, 0.8629, 0.4246, 0.07701, 0.5238, 0.1204, 0.5804, 0.1135, 0.5832, 0.07228, 0.53, 0.07228, 0.53, 0.1135, 0.5832, 0.1076, 0.587, 0.06829, 0.5365, 0.8102, 0.3406, 0.8469, 0.1872, 0.8519, 0.1901, 0.816, 0.3404, 0.816, 0.3404, 0.8519, 0.1901, 0.8565, 0.1927, 0.8214, 0.3399, 0.8888, 0.3429, 0.9071, 0.2319, 0.9121, 0.2257, 0.8934, 0.3434, 0.2397, 0.4862, 0.1288, 0.4471, 0.1255, 0.4395, 0.2405, 0.481, 0.9071, 0.2319, 0.8565, 0.1927, 0.8593, 0.1846, 0.9121, 0.2257, 0.1288, 0.4471, 0.09156, 0.4881, 0.08571, 0.4826, 0.1255, 0.4395, 0.2405, 0.481, 0.2534, 0.3935, 0.2598, 0.3973, 0.2468, 0.4855, 0.262, 0.5012, 0.3065, 0.5802, 0.299, 0.5798, 0.254, 0.501, 0.0, 0.2848, 0.07346, 0.2632, 0.07426, 0.2712, 0.0006048, 0.2925, 0.0006048, 0.2925, 0.07426, 0.2712, 0.07649, 0.2791, 0.002325, 0.3003, 0.1816, 0.08392, 0.1058, 0.1303, 0.1002, 0.1247, 0.1714, 0.08085, 0.1714, 0.08085, 0.1002, 0.1247, 0.09554, 0.1206, 0.1615, 0.07975, 0.4281, 0.4116, 0.5137, 0.336, 0.5216, 0.3385, 0.4343, 0.4155, 0.4343, 0.4155, 0.5216, 0.3385, 0.5274, 0.3409, 0.4386, 0.4194, 0.6682, 0.2561, 0.6497, 0.1481, 0.6527, 0.1435, 0.6718, 0.255, 0.07438, 0.7898, 0.002893, 0.6911, 0.005517, 0.6847, 0.07978, 0.7871, 0.9097, 0.7099, 0.9972, 0.6595, 0.9959, 0.6673, 0.9141, 0.7134, 0.9141, 0.7134, 0.9959, 0.6673, 0.9964, 0.6752, 0.9205, 0.7176, 0.3911, 0.4317, 0.3788, 0.5362, 0.3719, 0.537, 0.3845, 0.4314, 0.3752, 0.4169, 0.3121, 0.3151, 0.3179, 0.3109, 0.382, 0.414, 0.3788, 0.5362, 0.4685, 0.6035, 0.4629, 0.609, 0.3746, 0.5427, 0.3746, 0.5427, 0.4629, 0.609, 0.4557, 0.6126, 0.3707, 0.5488, 0.08673, 0.0, 0.1315, 0.04538, 0.03186, 0.0413])
me_cube_001.materials.append(mat_mat_stone)
me_cube_001.materials.append(mat_mat_stone_edge)
me_cube_001.use_remesh_fix_poles = True
me_cube_001.use_remesh_preserve_attributes = False
me_cube_001.update()

# ---- objects
ob_light = bpy.data.objects.new('Light', light_light)
ob_camera = bpy.data.objects.new('Camera', cam_camera)
ob_stone = bpy.data.objects.new('stone', me_cube_001)

# ---- transforms, parenting, visibility, modifiers, constraints
ob_light.location = (4.076, 1.005, 5.904)
ob_light.rotation_euler = (0.6503, 0.05522, 1.866)
ob_light.lock_rotations_4d = False
ob_light.empty_display_type = 'ARROWS'
ob_light.color = (0.0, 0.0, 0.0, 0.0)
ob_light.lineart.crease_threshold = 0.0
ob_camera.location = (7.359, -6.926, 4.958)
ob_camera.rotation_euler = (1.109, 0.0, 0.8149)
ob_camera.lock_rotations_4d = False
ob_camera.empty_display_type = 'ARROWS'
ob_camera.color = (0.0, 0.0, 0.0, 0.0)
ob_camera.display_type = 'WIRE'
ob_camera.lineart.crease_threshold = 0.0
ob_stone.location = (0.0, 0.0, 0.0)
ob_stone.rotation_euler = (-6.283, -0.0, 0.0)
ob_stone.scale = (0.4, 0.565, 0.7075)

# ---- collection membership
col_collection.objects.link(ob_light)
col_collection.objects.link(ob_camera)
col_collection.objects.link(ob_stone)

# ---- scene / render settings (as saved in the file)
scene.camera = ob_camera
scene.frame_start = 1; scene.frame_end = 250; scene.frame_set(1)
scene.render.engine = 'BLENDER_EEVEE_NEXT'
scene.cycles.use_denoising = False
scene.cycles.samples = 128
scene.cycles.sampling_pattern = 'TABULATED_SOBOL'
scene.cycles.use_adaptive_sampling = False
scene.cycles.use_light_tree = False
scene.view_settings.view_transform = 'Filmic'
bpy.context.view_layer.update()
